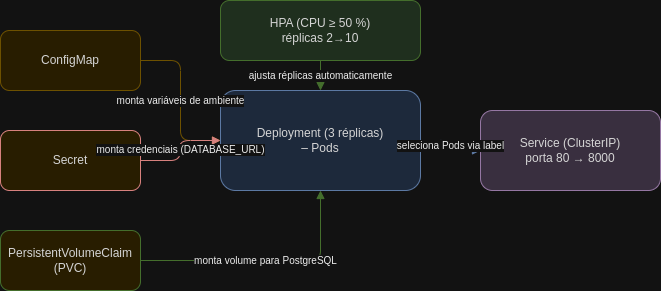

The diagram above was exported from draw.io. Its source (the exported page's mxGraphModel, read from the mxfile embedded in the PNG):
<mxGraphModel dx="1600" dy="1074" grid="1" gridSize="10" guides="1" tooltips="1" connect="1" arrows="1" fold="1" page="1" pageScale="1" pageWidth="827" pageHeight="1169" math="0" shadow="0">
  <root>
    <mxCell id="0" />
    <mxCell id="1" parent="0" />
    <mxCell id="0DMpbd0-F4V1oBxjz6M6-3" value="ConfigMap" style="rounded=1;whiteSpace=wrap;html=1;fillColor=#fff2cc;strokeColor=#d6b656;fontColor=#1d1d1d;fontSize=12;" vertex="1" parent="1">
      <mxGeometry x="40" y="40" width="140" height="60" as="geometry" />
    </mxCell>
    <mxCell id="0DMpbd0-F4V1oBxjz6M6-4" value="Secret" style="rounded=1;whiteSpace=wrap;html=1;fillColor=#fff2cc;strokeColor=#b85450;fontColor=#1d1d1d;fontSize=12;" vertex="1" parent="1">
      <mxGeometry x="40" y="140" width="140" height="60" as="geometry" />
    </mxCell>
    <mxCell id="0DMpbd0-F4V1oBxjz6M6-5" value="PersistentVolumeClaim (PVC)" style="rounded=1;whiteSpace=wrap;html=1;fillColor=#fff2cc;strokeColor=#82b366;fontColor=#1d1d1d;fontSize=12;" vertex="1" parent="1">
      <mxGeometry x="40" y="240" width="140" height="60" as="geometry" />
    </mxCell>
    <mxCell id="0DMpbd0-F4V1oBxjz6M6-6" value="Deployment (3 réplicas)&#10;– Pods" style="rounded=1;whiteSpace=wrap;html=1;fillColor=#dae8fc;strokeColor=#6c8ebf;fontColor=#1d1d1d;fontSize=12;" vertex="1" parent="1">
      <mxGeometry x="260" y="100" width="200" height="100" as="geometry" />
    </mxCell>
    <mxCell id="0DMpbd0-F4V1oBxjz6M6-7" value="Service (ClusterIP)&#10;porta 80 → 8000" style="rounded=1;whiteSpace=wrap;html=1;fillColor=#e1d5e7;strokeColor=#9673a6;fontColor=#1d1d1d;fontSize=12;" vertex="1" parent="1">
      <mxGeometry x="520" y="120" width="180" height="80" as="geometry" />
    </mxCell>
    <mxCell id="0DMpbd0-F4V1oBxjz6M6-8" value="HPA (CPU ≥ 50 %)&#10;réplicas 2→10" style="rounded=1;whiteSpace=wrap;html=1;fillColor=#d5e8d4;strokeColor=#82b366;fontColor=#1d1d1d;fontSize=12;" vertex="1" parent="1">
      <mxGeometry x="260" y="10" width="200" height="60" as="geometry" />
    </mxCell>
    <mxCell id="0DMpbd0-F4V1oBxjz6M6-9" value="monta variáveis de ambiente" style="edgeStyle=orthogonalEdgeStyle;endArrow=block;html=1;strokeColor=#d6b656;fontSize=10;fontColor=#000000;" edge="1" parent="1" source="0DMpbd0-F4V1oBxjz6M6-3" target="0DMpbd0-F4V1oBxjz6M6-6">
      <mxGeometry relative="1" as="geometry" />
    </mxCell>
    <mxCell id="0DMpbd0-F4V1oBxjz6M6-10" value="monta credenciais (DATABASE_URL)" style="edgeStyle=orthogonalEdgeStyle;endArrow=block;html=1;strokeColor=#b85450;fontSize=10;fontColor=#000000;" edge="1" parent="1" source="0DMpbd0-F4V1oBxjz6M6-4" target="0DMpbd0-F4V1oBxjz6M6-6">
      <mxGeometry relative="1" as="geometry" />
    </mxCell>
    <mxCell id="0DMpbd0-F4V1oBxjz6M6-11" value="monta volume para PostgreSQL" style="edgeStyle=orthogonalEdgeStyle;endArrow=block;html=1;strokeColor=#82b366;fontSize=10;fontColor=#000000;" edge="1" parent="1" source="0DMpbd0-F4V1oBxjz6M6-5" target="0DMpbd0-F4V1oBxjz6M6-6">
      <mxGeometry relative="1" as="geometry" />
    </mxCell>
    <mxCell id="0DMpbd0-F4V1oBxjz6M6-12" value="seleciona Pods via label" style="edgeStyle=orthogonalEdgeStyle;endArrow=block;html=1;strokeColor=#6c8ebf;fontSize=10;fontColor=#000000;" edge="1" parent="1" source="0DMpbd0-F4V1oBxjz6M6-6" target="0DMpbd0-F4V1oBxjz6M6-7">
      <mxGeometry relative="1" as="geometry" />
    </mxCell>
    <mxCell id="0DMpbd0-F4V1oBxjz6M6-13" value="ajusta réplicas automaticamente" style="edgeStyle=orthogonalEdgeStyle;endArrow=block;html=1;strokeColor=#82b366;fontSize=10;fontColor=#000000;" edge="1" parent="1" source="0DMpbd0-F4V1oBxjz6M6-8" target="0DMpbd0-F4V1oBxjz6M6-6">
      <mxGeometry relative="1" as="geometry" />
    </mxCell>
  </root>
</mxGraphModel>